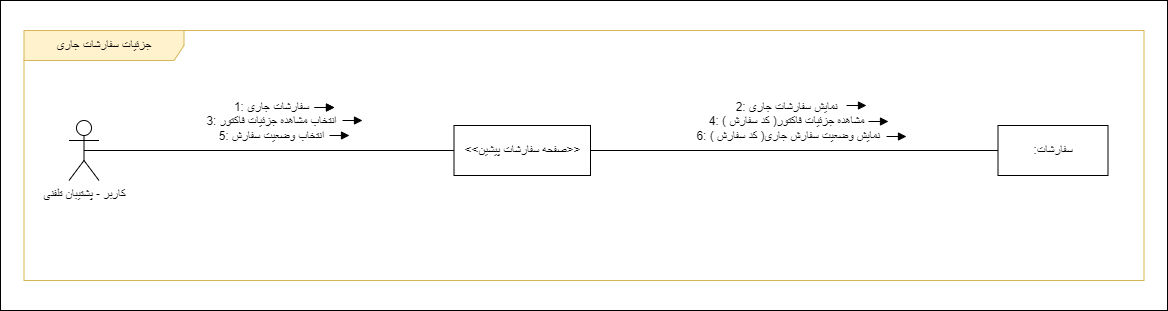

The diagram above was exported from draw.io. Its source (the exported page's mxGraphModel, read from the mxfile embedded in the PNG):
<mxGraphModel dx="1888" dy="541" grid="1" gridSize="10" guides="1" tooltips="1" connect="1" arrows="1" fold="1" page="1" pageScale="1" pageWidth="850" pageHeight="1100" math="0" shadow="0">
  <root>
    <mxCell id="hveaHnbWJxs60xRHMhO6-0" />
    <mxCell id="hveaHnbWJxs60xRHMhO6-1" parent="hveaHnbWJxs60xRHMhO6-0" />
    <mxCell id="Q3qS-dhL8dlYM28qseHF-0" value="" style="rounded=0;whiteSpace=wrap;html=1;" parent="hveaHnbWJxs60xRHMhO6-1" vertex="1">
      <mxGeometry x="-140" y="650" width="1167" height="310" as="geometry" />
    </mxCell>
    <mxCell id="Q3qS-dhL8dlYM28qseHF-1" value="جزئیات سفارشات جاری" style="shape=umlFrame;whiteSpace=wrap;html=1;pointerEvents=0;width=160;height=30;fillColor=#FFF2CC;strokeColor=#d6b656;" parent="hveaHnbWJxs60xRHMhO6-1" vertex="1">
      <mxGeometry x="-116.5" y="680" width="1120" height="250" as="geometry" />
    </mxCell>
    <mxCell id="Q3qS-dhL8dlYM28qseHF-2" value="&amp;lt;&amp;lt;صفحه سفارشات پیشین&amp;gt;&amp;gt;" style="html=1;whiteSpace=wrap;" parent="hveaHnbWJxs60xRHMhO6-1" vertex="1">
      <mxGeometry x="313.5" y="775" width="136.5" height="50" as="geometry" />
    </mxCell>
    <mxCell id="Q3qS-dhL8dlYM28qseHF-3" value=":سفارشات" style="html=1;whiteSpace=wrap;" parent="hveaHnbWJxs60xRHMhO6-1" vertex="1">
      <mxGeometry x="857.5" y="775" width="110" height="50" as="geometry" />
    </mxCell>
    <mxCell id="Q3qS-dhL8dlYM28qseHF-4" value="کاربر - پشتیبان تلفنی" style="shape=umlActor;verticalLabelPosition=bottom;verticalAlign=top;html=1;outlineConnect=0;" parent="hveaHnbWJxs60xRHMhO6-1" vertex="1">
      <mxGeometry x="-71.5" y="770" width="30" height="60" as="geometry" />
    </mxCell>
    <mxCell id="Q3qS-dhL8dlYM28qseHF-5" value="" style="endArrow=none;html=1;rounded=0;entryX=0;entryY=0.5;entryDx=0;entryDy=0;exitX=0.5;exitY=0.5;exitDx=0;exitDy=0;exitPerimeter=0;" parent="hveaHnbWJxs60xRHMhO6-1" source="Q3qS-dhL8dlYM28qseHF-4" target="Q3qS-dhL8dlYM28qseHF-2" edge="1">
      <mxGeometry width="50" height="50" relative="1" as="geometry">
        <mxPoint x="-41.5" y="804.5699999999999" as="sourcePoint" />
        <mxPoint x="108.5" y="804.5699999999999" as="targetPoint" />
      </mxGeometry>
    </mxCell>
    <mxCell id="Q3qS-dhL8dlYM28qseHF-6" value="&lt;font style=&quot;font-size: 12px;&quot;&gt;&lt;font style=&quot;font-size: 12px;&quot;&gt;1:&amp;nbsp;&lt;/font&gt;سفارشات جاری&lt;br&gt;3:&amp;nbsp;انتخاب مشاهده جزئیات فاکتور&lt;br&gt;5:&amp;nbsp;انتخاب وضعیت سفارش&lt;/font&gt;" style="edgeLabel;html=1;align=center;verticalAlign=middle;resizable=0;points=[];" parent="Q3qS-dhL8dlYM28qseHF-5" connectable="0" vertex="1">
      <mxGeometry x="-0.0504" y="1" relative="1" as="geometry">
        <mxPoint x="11" y="-29" as="offset" />
      </mxGeometry>
    </mxCell>
    <mxCell id="Q3qS-dhL8dlYM28qseHF-8" value="" style="endArrow=none;html=1;rounded=0;entryX=0;entryY=0.5;entryDx=0;entryDy=0;exitX=1;exitY=0.5;exitDx=0;exitDy=0;" parent="hveaHnbWJxs60xRHMhO6-1" source="Q3qS-dhL8dlYM28qseHF-2" target="Q3qS-dhL8dlYM28qseHF-3" edge="1">
      <mxGeometry width="50" height="50" relative="1" as="geometry">
        <mxPoint x="263.5" y="804.5699999999999" as="sourcePoint" />
        <mxPoint x="413.5" y="804.5699999999999" as="targetPoint" />
      </mxGeometry>
    </mxCell>
    <mxCell id="Q3qS-dhL8dlYM28qseHF-9" value="&lt;font style=&quot;font-size: 12px;&quot;&gt;&lt;font style=&quot;font-size: 12px;&quot;&gt;2:&amp;nbsp;&lt;/font&gt;نمایش سفارشات جاری&lt;br&gt;4:&amp;nbsp;( کد سفارش )مشاهده جزئیات فاکتور&lt;br&gt;&amp;nbsp;6:&amp;nbsp;( کد سفارش )نمایش وضعیت سفارش جاری&lt;/font&gt;" style="edgeLabel;html=1;align=center;verticalAlign=middle;resizable=0;points=[];" parent="Q3qS-dhL8dlYM28qseHF-8" connectable="0" vertex="1">
      <mxGeometry x="-0.2352" relative="1" as="geometry">
        <mxPoint x="39" y="-30" as="offset" />
      </mxGeometry>
    </mxCell>
    <mxCell id="Q3qS-dhL8dlYM28qseHF-10" value="" style="html=1;verticalAlign=bottom;endArrow=block;curved=0;rounded=0;strokeWidth=1;" parent="hveaHnbWJxs60xRHMhO6-1" edge="1">
      <mxGeometry x="0.0017" width="80" relative="1" as="geometry">
        <mxPoint x="174" y="757" as="sourcePoint" />
        <mxPoint x="194" y="757" as="targetPoint" />
        <mxPoint as="offset" />
      </mxGeometry>
    </mxCell>
    <mxCell id="8pp26YQ5hDc7mKqN-to6-0" value="" style="html=1;verticalAlign=bottom;endArrow=block;curved=0;rounded=0;strokeWidth=1;" parent="hveaHnbWJxs60xRHMhO6-1" edge="1">
      <mxGeometry x="0.0017" width="80" relative="1" as="geometry">
        <mxPoint x="706" y="755" as="sourcePoint" />
        <mxPoint x="726" y="755" as="targetPoint" />
        <mxPoint as="offset" />
      </mxGeometry>
    </mxCell>
    <mxCell id="8pp26YQ5hDc7mKqN-to6-1" value="" style="html=1;verticalAlign=bottom;endArrow=block;curved=0;rounded=0;strokeWidth=1;" parent="hveaHnbWJxs60xRHMhO6-1" edge="1">
      <mxGeometry x="0.0017" width="80" relative="1" as="geometry">
        <mxPoint x="746" y="786" as="sourcePoint" />
        <mxPoint x="766" y="786" as="targetPoint" />
        <mxPoint as="offset" />
      </mxGeometry>
    </mxCell>
    <mxCell id="yOotd8-nrFvlfIzLjglg-0" value="" style="html=1;verticalAlign=bottom;endArrow=block;curved=0;rounded=0;strokeWidth=1;" parent="hveaHnbWJxs60xRHMhO6-1" edge="1">
      <mxGeometry x="0.0017" width="80" relative="1" as="geometry">
        <mxPoint x="174" y="757" as="sourcePoint" />
        <mxPoint x="194" y="757" as="targetPoint" />
        <mxPoint as="offset" />
      </mxGeometry>
    </mxCell>
    <mxCell id="yOotd8-nrFvlfIzLjglg-1" value="" style="html=1;verticalAlign=bottom;endArrow=block;curved=0;rounded=0;strokeWidth=1;" parent="hveaHnbWJxs60xRHMhO6-1" edge="1">
      <mxGeometry x="0.0017" width="80" relative="1" as="geometry">
        <mxPoint x="202" y="770" as="sourcePoint" />
        <mxPoint x="222" y="770" as="targetPoint" />
        <mxPoint as="offset" />
      </mxGeometry>
    </mxCell>
    <mxCell id="8pp26YQ5hDc7mKqN-to6-2" value="" style="html=1;verticalAlign=bottom;endArrow=block;curved=0;rounded=0;strokeWidth=1;" parent="hveaHnbWJxs60xRHMhO6-1" edge="1">
      <mxGeometry x="0.0017" width="80" relative="1" as="geometry">
        <mxPoint x="728" y="771" as="sourcePoint" />
        <mxPoint x="748" y="771" as="targetPoint" />
        <mxPoint as="offset" />
      </mxGeometry>
    </mxCell>
    <mxCell id="yOotd8-nrFvlfIzLjglg-2" value="" style="html=1;verticalAlign=bottom;endArrow=block;curved=0;rounded=0;strokeWidth=1;" parent="hveaHnbWJxs60xRHMhO6-1" edge="1">
      <mxGeometry x="0.0017" width="80" relative="1" as="geometry">
        <mxPoint x="189" y="785" as="sourcePoint" />
        <mxPoint x="209" y="785" as="targetPoint" />
        <mxPoint as="offset" />
      </mxGeometry>
    </mxCell>
  </root>
</mxGraphModel>